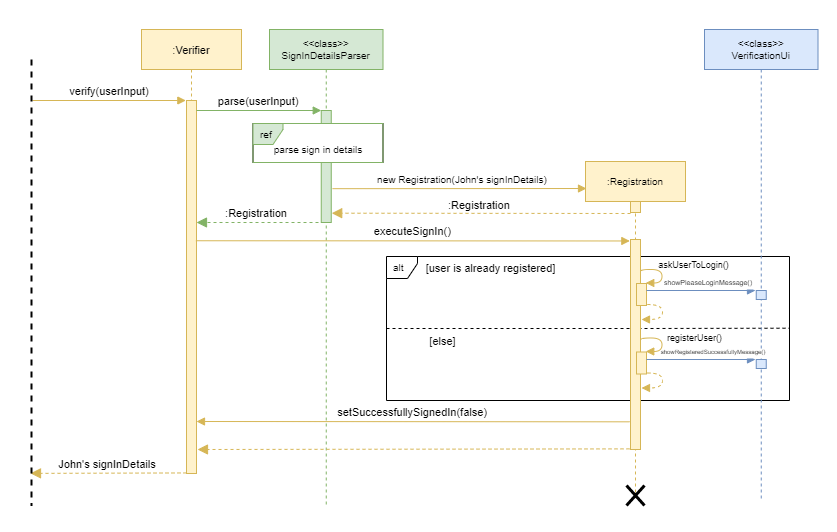

The diagram above was exported from draw.io. Its source (the exported page's mxGraphModel, read from the mxfile embedded in the PNG):
<mxGraphModel dx="1086" dy="798" grid="0" gridSize="10" guides="1" tooltips="1" connect="1" arrows="1" fold="1" page="1" pageScale="1" pageWidth="1920" pageHeight="1200" math="0" shadow="0">
  <root>
    <mxCell id="0" />
    <mxCell id="1" parent="0" />
    <mxCell id="JoZDjkwZ9-BeQbKjEbpz-56" value="" style="rounded=0;whiteSpace=wrap;html=1;fontSize=10;strokeColor=#FFFFFF;" parent="1" vertex="1">
      <mxGeometry x="149" y="132" width="836" height="531" as="geometry" />
    </mxCell>
    <mxCell id="JoZDjkwZ9-BeQbKjEbpz-44" value="alt" style="shape=umlFrame;whiteSpace=wrap;html=1;width=31;height=22;boundedLbl=1;verticalAlign=middle;align=left;spacingLeft=5;fontSize=10;" parent="1" vertex="1">
      <mxGeometry x="535" y="388" width="403" height="144" as="geometry" />
    </mxCell>
    <mxCell id="xR4A_ySd3vMmQ9NqnOAe-2" value="" style="endArrow=none;dashed=1;html=1;rounded=0;edgeStyle=orthogonalEdgeStyle;entryX=0.999;entryY=0.498;entryDx=0;entryDy=0;entryPerimeter=0;" parent="1" edge="1" target="JoZDjkwZ9-BeQbKjEbpz-44">
      <mxGeometry width="50" height="50" relative="1" as="geometry">
        <mxPoint x="535" y="460" as="sourcePoint" />
        <mxPoint x="887.0039999999999" y="459.6280000000001" as="targetPoint" />
        <Array as="points">
          <mxPoint x="793" y="460" />
        </Array>
      </mxGeometry>
    </mxCell>
    <mxCell id="JoZDjkwZ9-BeQbKjEbpz-3" value=":Verifier" style="shape=umlLifeline;perimeter=lifelinePerimeter;container=1;collapsible=0;recursiveResize=0;rounded=0;shadow=0;strokeWidth=1;fontFamily=Helvetica;fontSize=11;fillColor=#fff2cc;strokeColor=#d6b656;" parent="1" vertex="1">
      <mxGeometry x="290" y="161" width="100" height="444" as="geometry" />
    </mxCell>
    <mxCell id="JoZDjkwZ9-BeQbKjEbpz-4" value="" style="points=[];perimeter=orthogonalPerimeter;rounded=0;shadow=0;strokeWidth=1;fontFamily=Helvetica;fontSize=11;fillColor=#fff2cc;strokeColor=#d6b656;" parent="JoZDjkwZ9-BeQbKjEbpz-3" vertex="1">
      <mxGeometry x="45" y="71" width="10" height="373" as="geometry" />
    </mxCell>
    <mxCell id="JoZDjkwZ9-BeQbKjEbpz-8" value=":Registration" style="verticalAlign=bottom;endArrow=block;dashed=1;endSize=8;shadow=0;strokeWidth=1;fontFamily=Helvetica;fontSize=11;fillColor=#d5e8d4;strokeColor=#82b366;endFill=1;" parent="JoZDjkwZ9-BeQbKjEbpz-3" edge="1">
      <mxGeometry x="0.0089" relative="1" as="geometry">
        <mxPoint x="55" y="193" as="targetPoint" />
        <mxPoint x="177" y="193" as="sourcePoint" />
        <Array as="points" />
        <mxPoint as="offset" />
      </mxGeometry>
    </mxCell>
    <mxCell id="JoZDjkwZ9-BeQbKjEbpz-35" value="John's signInDetails" style="verticalAlign=bottom;endArrow=block;dashed=1;endSize=8;shadow=0;strokeWidth=1;fontFamily=Helvetica;fontSize=11;fillColor=#fff2cc;strokeColor=#d6b656;endFill=1;entryX=0.928;entryY=0.6;entryDx=0;entryDy=0;entryPerimeter=0;" parent="JoZDjkwZ9-BeQbKjEbpz-3" target="JoZDjkwZ9-BeQbKjEbpz-55" edge="1">
      <mxGeometry x="0.0094" relative="1" as="geometry">
        <mxPoint x="-103.27000000000001" y="443" as="targetPoint" />
        <mxPoint x="45" y="443.44000000000005" as="sourcePoint" />
        <Array as="points" />
        <mxPoint as="offset" />
      </mxGeometry>
    </mxCell>
    <mxCell id="JoZDjkwZ9-BeQbKjEbpz-5" value="&lt;&lt;class&gt;&gt;&#10;SignInDetailsParser" style="shape=umlLifeline;perimeter=lifelinePerimeter;container=1;collapsible=0;recursiveResize=0;rounded=0;shadow=0;strokeWidth=1;fontFamily=Helvetica;fontSize=10;fillColor=#d5e8d4;strokeColor=#82b366;" parent="1" vertex="1">
      <mxGeometry x="418" y="161" width="113.5" height="478" as="geometry" />
    </mxCell>
    <mxCell id="JoZDjkwZ9-BeQbKjEbpz-6" value="" style="points=[];perimeter=orthogonalPerimeter;rounded=0;shadow=0;strokeWidth=1;fontFamily=Helvetica;fontSize=11;fillColor=#d5e8d4;strokeColor=#82b366;" parent="JoZDjkwZ9-BeQbKjEbpz-5" vertex="1">
      <mxGeometry x="51.75" y="81" width="10" height="112" as="geometry" />
    </mxCell>
    <mxCell id="JoZDjkwZ9-BeQbKjEbpz-42" value="&lt;br&gt;parse sign in details" style="rounded=0;whiteSpace=wrap;html=1;fontSize=10;" parent="JoZDjkwZ9-BeQbKjEbpz-5" vertex="1">
      <mxGeometry x="-16.5" y="94" width="130" height="39" as="geometry" />
    </mxCell>
    <mxCell id="JoZDjkwZ9-BeQbKjEbpz-41" value="ref" style="shape=umlFrame;whiteSpace=wrap;html=1;width=30;height=21;boundedLbl=1;verticalAlign=middle;align=left;spacingLeft=5;fontSize=10;fillColor=#d5e8d4;strokeColor=#82b366;" parent="JoZDjkwZ9-BeQbKjEbpz-5" vertex="1">
      <mxGeometry x="-16.5" y="94" width="130" height="39" as="geometry" />
    </mxCell>
    <mxCell id="JoZDjkwZ9-BeQbKjEbpz-9" value="parse(userInput)" style="verticalAlign=bottom;endArrow=block;entryX=0;entryY=0;shadow=0;strokeWidth=1;fontFamily=Helvetica;fontSize=11;fillColor=#d5e8d4;strokeColor=#82b366;" parent="1" source="JoZDjkwZ9-BeQbKjEbpz-4" target="JoZDjkwZ9-BeQbKjEbpz-6" edge="1">
      <mxGeometry relative="1" as="geometry">
        <mxPoint x="445" y="241" as="sourcePoint" />
      </mxGeometry>
    </mxCell>
    <mxCell id="JoZDjkwZ9-BeQbKjEbpz-21" value=":Registration" style="shape=umlLifeline;perimeter=lifelinePerimeter;container=1;collapsible=0;recursiveResize=0;rounded=0;shadow=0;strokeWidth=1;fontFamily=Helvetica;fontSize=10;fillColor=#fff2cc;strokeColor=#d6b656;" parent="1" vertex="1">
      <mxGeometry x="734" y="293" width="100" height="333" as="geometry" />
    </mxCell>
    <mxCell id="JoZDjkwZ9-BeQbKjEbpz-22" value="" style="points=[];perimeter=orthogonalPerimeter;rounded=0;shadow=0;strokeWidth=1;fontFamily=Helvetica;fontSize=11;fillColor=#fff2cc;strokeColor=#d6b656;" parent="JoZDjkwZ9-BeQbKjEbpz-21" vertex="1">
      <mxGeometry x="45" y="40" width="10" height="11" as="geometry" />
    </mxCell>
    <mxCell id="JoZDjkwZ9-BeQbKjEbpz-23" value="" style="points=[];perimeter=orthogonalPerimeter;rounded=0;shadow=0;strokeWidth=1;fontFamily=Helvetica;fontSize=11;fillColor=#fff2cc;strokeColor=#d6b656;" parent="JoZDjkwZ9-BeQbKjEbpz-21" vertex="1">
      <mxGeometry x="45" y="78" width="10" height="210" as="geometry" />
    </mxCell>
    <mxCell id="JoZDjkwZ9-BeQbKjEbpz-34" value="" style="points=[];perimeter=orthogonalPerimeter;rounded=0;shadow=0;strokeWidth=1;fontFamily=Helvetica;fontSize=11;fillColor=#fff2cc;strokeColor=#d6b656;" parent="JoZDjkwZ9-BeQbKjEbpz-21" vertex="1">
      <mxGeometry x="51" y="122" width="10" height="22" as="geometry" />
    </mxCell>
    <mxCell id="JoZDjkwZ9-BeQbKjEbpz-24" value="new Registration(John's signInDetails)" style="verticalAlign=bottom;endArrow=block;shadow=0;strokeWidth=1;fontFamily=Helvetica;fontSize=10;fillColor=#fff2cc;strokeColor=#d6b656;exitX=1.125;exitY=0.698;exitDx=0;exitDy=0;exitPerimeter=0;fontStyle=0" parent="1" source="JoZDjkwZ9-BeQbKjEbpz-6" edge="1">
      <mxGeometry x="0.02" relative="1" as="geometry">
        <mxPoint x="481" y="320" as="sourcePoint" />
        <mxPoint x="735" y="320" as="targetPoint" />
        <mxPoint as="offset" />
        <Array as="points" />
      </mxGeometry>
    </mxCell>
    <mxCell id="JoZDjkwZ9-BeQbKjEbpz-25" value="" style="verticalAlign=bottom;endArrow=block;dashed=1;endSize=8;shadow=0;strokeWidth=1;fontFamily=Helvetica;fontSize=11;fillColor=#fff2cc;strokeColor=#d6b656;entryX=1.047;entryY=0.917;entryDx=0;entryDy=0;entryPerimeter=0;endFill=1;" parent="1" target="JoZDjkwZ9-BeQbKjEbpz-6" edge="1">
      <mxGeometry x="0.0089" relative="1" as="geometry">
        <mxPoint x="480" y="344" as="targetPoint" />
        <mxPoint x="779" y="345" as="sourcePoint" />
        <Array as="points" />
        <mxPoint as="offset" />
      </mxGeometry>
    </mxCell>
    <mxCell id="JoZDjkwZ9-BeQbKjEbpz-26" value="&lt;div style=&quot;text-align: center&quot;&gt;&lt;font size=&quot;1&quot;&gt;&lt;span style=&quot;background-color: rgb(255 , 255 , 255) ; font-size: 11px&quot;&gt;:Registration&lt;/span&gt;&lt;/font&gt;&lt;/div&gt;" style="text;whiteSpace=wrap;html=1;fontSize=9;fontFamily=Helvetica;" parent="1" vertex="1">
      <mxGeometry x="595.0024137931034" y="323.99827586206897" width="84" height="26" as="geometry" />
    </mxCell>
    <mxCell id="JoZDjkwZ9-BeQbKjEbpz-36" value="" style="shape=umlDestroy;whiteSpace=wrap;html=1;strokeWidth=3;fontFamily=Helvetica;" parent="1" vertex="1">
      <mxGeometry x="775" y="617" width="18" height="20" as="geometry" />
    </mxCell>
    <mxCell id="JoZDjkwZ9-BeQbKjEbpz-37" value="" style="verticalAlign=bottom;endArrow=block;dashed=1;endSize=8;shadow=0;strokeWidth=1;fontFamily=Helvetica;fontSize=11;fillColor=#fff2cc;strokeColor=#d6b656;exitX=-0.1;exitY=0.997;exitDx=0;exitDy=0;exitPerimeter=0;endFill=1;" parent="1" source="JoZDjkwZ9-BeQbKjEbpz-23" edge="1">
      <mxGeometry x="0.0089" relative="1" as="geometry">
        <mxPoint x="346" y="581" as="targetPoint" />
        <mxPoint x="857" y="589" as="sourcePoint" />
        <Array as="points" />
        <mxPoint as="offset" />
      </mxGeometry>
    </mxCell>
    <mxCell id="JoZDjkwZ9-BeQbKjEbpz-39" value="verify(userInput)" style="verticalAlign=bottom;endArrow=block;shadow=0;strokeWidth=1;fontFamily=Helvetica;fontSize=11;fillColor=#fff2cc;strokeColor=#d6b656;" parent="1" edge="1">
      <mxGeometry relative="1" as="geometry">
        <mxPoint x="181" y="232" as="sourcePoint" />
        <mxPoint x="334.33" y="232" as="targetPoint" />
      </mxGeometry>
    </mxCell>
    <mxCell id="JoZDjkwZ9-BeQbKjEbpz-43" value="executeSignIn()" style="verticalAlign=bottom;endArrow=block;shadow=0;strokeWidth=1;fontFamily=Helvetica;fontSize=11;fillColor=#fff2cc;strokeColor=#d6b656;exitX=0.934;exitY=0.376;exitDx=0;exitDy=0;exitPerimeter=0;entryX=-0.067;entryY=0.007;entryDx=0;entryDy=0;entryPerimeter=0;" parent="1" source="JoZDjkwZ9-BeQbKjEbpz-4" target="JoZDjkwZ9-BeQbKjEbpz-23" edge="1">
      <mxGeometry relative="1" as="geometry">
        <mxPoint x="347" y="372" as="sourcePoint" />
        <mxPoint x="778" y="372" as="targetPoint" />
      </mxGeometry>
    </mxCell>
    <mxCell id="JoZDjkwZ9-BeQbKjEbpz-45" value="[user is&amp;nbsp;already registered]" style="text;html=1;align=center;verticalAlign=middle;resizable=0;points=[];autosize=1;strokeColor=none;fillColor=none;rounded=0;hachureGap=4;pointerEvents=0;fontFamily=Helvetica;fontSize=11;" parent="1" vertex="1">
      <mxGeometry x="569" y="391.5" width="140" height="17" as="geometry" />
    </mxCell>
    <mxCell id="JoZDjkwZ9-BeQbKjEbpz-46" value="" style="curved=1;endArrow=block;html=1;rounded=0;fontFamily=Helvetica;fontSize=10;edgeStyle=orthogonalEdgeStyle;entryX=0.976;entryY=0.048;entryDx=0;entryDy=0;entryPerimeter=0;exitX=1.052;exitY=0.177;exitDx=0;exitDy=0;exitPerimeter=0;fillColor=#fff2cc;strokeColor=#d6b656;endFill=1;" parent="1" edge="1">
      <mxGeometry width="50" height="50" relative="1" as="geometry">
        <mxPoint x="789.02" y="403.02700000000004" as="sourcePoint" />
        <mxPoint x="794.2600000000002" y="414.48" as="targetPoint" />
        <Array as="points">
          <mxPoint x="789.5" y="401" />
          <mxPoint x="810.5" y="401" />
          <mxPoint x="810.5" y="415" />
        </Array>
      </mxGeometry>
    </mxCell>
    <mxCell id="JoZDjkwZ9-BeQbKjEbpz-47" value="askUserToLogin()" style="text;html=1;align=center;verticalAlign=middle;resizable=0;points=[];autosize=1;strokeColor=none;fillColor=none;rounded=0;hachureGap=4;pointerEvents=0;fontFamily=Helvetica;fontSize=9;" parent="1" vertex="1">
      <mxGeometry x="801" y="388" width="81" height="15" as="geometry" />
    </mxCell>
    <mxCell id="JoZDjkwZ9-BeQbKjEbpz-48" value="" style="curved=1;endArrow=block;html=1;rounded=0;fontFamily=Helvetica;fontSize=10;edgeStyle=orthogonalEdgeStyle;exitX=0.976;exitY=1;exitDx=0;exitDy=0;exitPerimeter=0;dashed=1;fillColor=#fff2cc;strokeColor=#d6b656;endFill=1;" parent="1" edge="1">
      <mxGeometry width="50" height="50" relative="1" as="geometry">
        <mxPoint x="795.7600000000002" y="436" as="sourcePoint" />
        <mxPoint x="790" y="451" as="targetPoint" />
        <Array as="points">
          <mxPoint x="811" y="436" />
          <mxPoint x="811" y="451" />
        </Array>
      </mxGeometry>
    </mxCell>
    <mxCell id="JoZDjkwZ9-BeQbKjEbpz-50" value="[else]" style="text;html=1;align=center;verticalAlign=middle;resizable=0;points=[];autosize=1;strokeColor=none;fillColor=none;rounded=0;hachureGap=4;pointerEvents=0;fontFamily=Helvetica;fontSize=11;" parent="1" vertex="1">
      <mxGeometry x="573" y="464" width="36" height="17" as="geometry" />
    </mxCell>
    <mxCell id="JoZDjkwZ9-BeQbKjEbpz-51" value="" style="points=[];perimeter=orthogonalPerimeter;rounded=0;shadow=0;strokeWidth=1;fontFamily=Helvetica;fontSize=11;fillColor=#fff2cc;strokeColor=#d6b656;" parent="1" vertex="1">
      <mxGeometry x="785" y="483.5" width="10" height="22" as="geometry" />
    </mxCell>
    <mxCell id="JoZDjkwZ9-BeQbKjEbpz-52" value="" style="curved=1;endArrow=block;html=1;rounded=0;fontFamily=Helvetica;fontSize=10;edgeStyle=orthogonalEdgeStyle;entryX=0.976;entryY=0.048;entryDx=0;entryDy=0;entryPerimeter=0;exitX=1.052;exitY=0.177;exitDx=0;exitDy=0;exitPerimeter=0;fillColor=#fff2cc;strokeColor=#d6b656;endFill=1;" parent="1" edge="1">
      <mxGeometry width="50" height="50" relative="1" as="geometry">
        <mxPoint x="789.02" y="471.52700000000004" as="sourcePoint" />
        <mxPoint x="794.2600000000002" y="482.98000000000013" as="targetPoint" />
        <Array as="points">
          <mxPoint x="789.5" y="469.5" />
          <mxPoint x="810.5" y="469.5" />
          <mxPoint x="810.5" y="483.5" />
        </Array>
      </mxGeometry>
    </mxCell>
    <mxCell id="JoZDjkwZ9-BeQbKjEbpz-53" value="registerUser()" style="text;html=1;align=center;verticalAlign=middle;resizable=0;points=[];autosize=1;strokeColor=none;fillColor=none;rounded=0;hachureGap=4;pointerEvents=0;fontFamily=Helvetica;fontSize=9;" parent="1" vertex="1">
      <mxGeometry x="810" y="461" width="65" height="15" as="geometry" />
    </mxCell>
    <mxCell id="JoZDjkwZ9-BeQbKjEbpz-54" value="" style="curved=1;endArrow=block;html=1;rounded=0;fontFamily=Helvetica;fontSize=10;edgeStyle=orthogonalEdgeStyle;exitX=0.976;exitY=1;exitDx=0;exitDy=0;exitPerimeter=0;dashed=1;fillColor=#fff2cc;strokeColor=#d6b656;endFill=1;" parent="1" edge="1">
      <mxGeometry width="50" height="50" relative="1" as="geometry">
        <mxPoint x="795.7600000000002" y="504.5000000000001" as="sourcePoint" />
        <mxPoint x="790" y="519.5000000000001" as="targetPoint" />
        <Array as="points">
          <mxPoint x="811" y="504.5" />
          <mxPoint x="811" y="519.5" />
        </Array>
      </mxGeometry>
    </mxCell>
    <mxCell id="JoZDjkwZ9-BeQbKjEbpz-55" value="" style="line;strokeWidth=2;direction=south;html=1;fontSize=10;dashed=1;" parent="1" vertex="1">
      <mxGeometry x="175" y="191" width="10" height="446" as="geometry" />
    </mxCell>
    <mxCell id="JoZDjkwZ9-BeQbKjEbpz-57" value="setSuccessfullySignedIn(false)" style="verticalAlign=bottom;endArrow=block;shadow=0;strokeWidth=1;fontFamily=Helvetica;fontSize=11;fillColor=#fff2cc;strokeColor=#d6b656;exitX=-0.048;exitY=0.324;exitDx=0;exitDy=0;exitPerimeter=0;" parent="1" edge="1">
      <mxGeometry relative="1" as="geometry">
        <mxPoint x="778.12" y="553.3200000000002" as="sourcePoint" />
        <mxPoint x="345" y="553" as="targetPoint" />
        <Array as="points" />
      </mxGeometry>
    </mxCell>
    <mxCell id="0yPyllCkbHrFCn2EmHqu-1" value="&lt;&lt;class&gt;&gt;&#10;VerificationUi" style="shape=umlLifeline;perimeter=lifelinePerimeter;container=1;collapsible=0;recursiveResize=0;rounded=0;shadow=0;strokeWidth=1;fontFamily=Helvetica;fontSize=10;fillColor=#dae8fc;strokeColor=#6c8ebf;" vertex="1" parent="1">
      <mxGeometry x="853" y="161" width="113.5" height="471" as="geometry" />
    </mxCell>
    <mxCell id="0yPyllCkbHrFCn2EmHqu-2" value="" style="points=[];perimeter=orthogonalPerimeter;rounded=0;shadow=0;strokeWidth=1;fontFamily=Helvetica;fontSize=11;fillColor=#dae8fc;strokeColor=#6c8ebf;" vertex="1" parent="0yPyllCkbHrFCn2EmHqu-1">
      <mxGeometry x="51.75" y="261" width="10" height="9" as="geometry" />
    </mxCell>
    <mxCell id="0yPyllCkbHrFCn2EmHqu-3" value="" style="points=[];perimeter=orthogonalPerimeter;rounded=0;shadow=0;strokeWidth=1;fontFamily=Helvetica;fontSize=11;fillColor=#dae8fc;strokeColor=#6c8ebf;" vertex="1" parent="0yPyllCkbHrFCn2EmHqu-1">
      <mxGeometry x="51.75" y="330" width="10" height="9" as="geometry" />
    </mxCell>
    <mxCell id="0yPyllCkbHrFCn2EmHqu-6" value="showPleaseLoginMessage()" style="verticalAlign=bottom;endArrow=block;shadow=0;strokeWidth=1;fontFamily=Helvetica;fontSize=7;fillColor=#dae8fc;strokeColor=#6c8ebf;" edge="1" parent="1">
      <mxGeometry x="0.1376" relative="1" as="geometry">
        <mxPoint x="795" y="422" as="sourcePoint" />
        <mxPoint x="904" y="422" as="targetPoint" />
        <mxPoint as="offset" />
      </mxGeometry>
    </mxCell>
    <mxCell id="0yPyllCkbHrFCn2EmHqu-7" value="showRegisteredSuccessfullyMessage()" style="verticalAlign=bottom;endArrow=block;shadow=0;strokeWidth=1;fontFamily=Helvetica;fontSize=6;fillColor=#dae8fc;strokeColor=#6c8ebf;" edge="1" parent="1">
      <mxGeometry x="0.2294" relative="1" as="geometry">
        <mxPoint x="795" y="491" as="sourcePoint" />
        <mxPoint x="904" y="491" as="targetPoint" />
        <mxPoint as="offset" />
      </mxGeometry>
    </mxCell>
  </root>
</mxGraphModel>